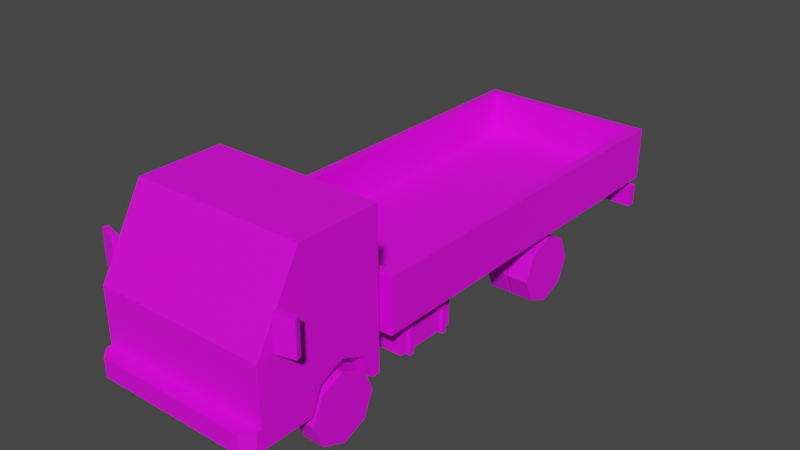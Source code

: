# Source: Veh_Truck_02_Flat_Blue.blend  (saved by Blender 2.90.8; exported with 4.5.12 LTS)
import bpy
from mathutils import Matrix  # noqa: F401  (used for matrix-valued properties, if any)

bpy.ops.wm.read_factory_settings(use_empty=True)
scene = bpy.context.scene
scene.name = 'Scene'

# ---- collections
col_collection = bpy.data.collections.new('Collection'); scene.collection.children.link(col_collection)

# ---- images (referenced by path relative to the original .blend; pixels are not part of the script)
import os
ASSET_DIR = os.environ.get("B2B_ASSET_DIR", "")  # directory of the original .blend (textures are referenced by path, not embedded)
HERE = os.path.dirname(os.path.abspath(__file__))  # packed textures are extracted next to this script under _unpacked/

def load_image(name, relpath, width, height, colorspace="sRGB"):
    """Load a texture the original file referenced (path relative to the .blend, or extracted next to this script)."""
    p = next((c for c in (os.path.join(HERE, relpath), os.path.join(ASSET_DIR, relpath)) if relpath and os.path.exists(c)), "")
    if p:
        img = bpy.data.images.load(p, check_existing=True)
        img.name = name
    else:  # same state as the original file: an image datablock whose file is absent (Cycles renders it pink)
        img = bpy.data.images.new(name, width, height)
        img.source = "FILE"
        img.filepath = "//" + (relpath or name)
    img.colorspace_settings.name = colorspace
    return img
img_city_vehicles_pallete_png_035 = load_image('city_vehicles_pallete.png.035', 'city_vehicles_pallete.png', 1024, 1024, 'sRGB')

# ---- materials (node trees are filled in below, after node groups)
mat_material_037 = bpy.data.materials.new('Material.037')
mat_material_037.use_transparent_shadow = False

# ---- material node trees
mat_material_037.use_nodes = True; mat_material_037.node_tree.nodes.clear()
_N = mat_material_037.node_tree.nodes; _L = mat_material_037.node_tree.links
n0 = _N.new('ShaderNodeBsdfPrincipled'); n0.name = 'Principled BSDF'; n0.location = (10, 300)
n0.distribution = 'GGX'
n0.subsurface_method = 'BURLEY'
n0.inputs[3].default_value = 1.45
n0.inputs[27].default_value = (0.0, 0.0, 0.0, 1.0)
n0.inputs[28].default_value = 1.0
n1 = _N.new('ShaderNodeOutputMaterial'); n1.name = 'Material Output'; n1.location = (300, 300)
n2 = _N.new('ShaderNodeTexImage'); n2.name = 'Image Texture'; n2.location = (-336, 55)
n2.image = img_city_vehicles_pallete_png_035
n2.interpolation = 'Closest'
_L.new(n0.outputs[0], n1.inputs[0])
_L.new(n2.outputs[0], n0.inputs[0])
n1.is_active_output = True

# ---- world
world_world = bpy.data.worlds.new('World'); scene.world = world_world
world_world.use_nodes = True; world_world.node_tree.nodes.clear()
_N = world_world.node_tree.nodes; _L = world_world.node_tree.links
n0 = _N.new('ShaderNodeOutputWorld'); n0.name = 'World Output'; n0.location = (300, 300)
n1 = _N.new('ShaderNodeBackground'); n1.name = 'Background'; n1.location = (10, 300)
n1.inputs[0].default_value = (0.05088, 0.05088, 0.05088, 1.0)
_L.new(n1.outputs[0], n0.inputs[0])
n0.is_active_output = True
world_world.color = (0.05088, 0.05088, 0.05088)
world_world.use_sun_shadow = False
world_world.sun_shadow_jitter_overblur = 0.0

# ---- meshes
me_plane_191 = bpy.data.meshes.new('Plane.191')
me_plane_191.from_pydata([(0.3498, -1.31, 0.414), (0.3498, -1.162, 0.4752), (0.3498, -1.015, 0.414), (0.4701, -1.656, 0.7475), (0.5151, -1.679, 0.265), (0.5151, -0.9081, 1.173), (0.5151, -0.9081, 0.265), (0.4701, -1.431, 1.135), (0.5151, -1.162, 0.4752), (0.5151, -1.015, 0.414), (0.5151, -1.31, 0.414), (0.3498, -1.162, 0.2565), (0.3498, -0.959, 0.265), (0.5151, -0.959, 0.265), (0.3498, -1.366, 0.265), (0.5151, -1.366, 0.265), (0.5151, -1.679, 0.5414), (0.5151, -1.679, 0.4209), (0.325, -1.679, 0.5414), (0.2522, -1.679, 0.4209), (0.243, -1.679, 0.4911), (0.2045, -1.679, 0.4235), (0.5151, -1.679, 0.3785), (0.4564, -1.768, 0.3785), (0.5151, -1.71, 0.3785), (0.5151, -1.71, 0.265), (0.4564, -1.768, 0.265), (0.4816, -1.679, 0.5414), (0.4816, -1.679, 0.4209), (0.5151, -1.408, 1.173), (0.5151, -1.679, 0.7086), (0.5151, -1.556, 0.8276), (0.5151, -1.383, 1.135), (0.5151, -1.013, 1.135), (0.5151, -1.013, 0.7874), (0.5151, -1.258, 0.7874), (0.5151, -1.401, 0.6441), (0.5151, -1.556, 0.6441), (0.07956, -1.768, 0.3675), (0.07956, -1.768, 0.2807), (-0.3498, -1.31, 0.414), (-0.3498, -1.162, 0.4752), (-0.3498, -1.015, 0.414), (-0.4701, -1.656, 0.7475), (-0.5151, -1.679, 0.265), (-0.5151, -0.9081, 1.173), (-0.5151, -0.9081, 0.265), (-0.4701, -1.431, 1.135), (0.0, -1.679, 0.7086), (0.0, -1.679, 0.265), (0.0, -0.9081, 1.173), (0.0, -0.9081, 0.265), (0.0, -1.408, 1.173), (-0.5151, -1.162, 0.4752), (-0.5151, -1.015, 0.414), (-0.5151, -1.31, 0.414), (-0.3498, -1.162, 0.2565), (-0.3498, -0.959, 0.265), (-0.5151, -0.959, 0.265), (-0.3498, -1.366, 0.265), (-0.5151, -1.366, 0.265), (-0.5151, -1.679, 0.5414), (-0.5151, -1.679, 0.4209), (-0.325, -1.679, 0.5414), (-0.2522, -1.679, 0.4209), (0.0, -1.679, 0.4911), (0.0, -1.679, 0.4235), (-0.243, -1.679, 0.4911), (-0.2045, -1.679, 0.4235), (0.0, -1.679, 0.3785), (-0.5151, -1.679, 0.3785), (0.0, -1.768, 0.3785), (0.0, -1.768, 0.265), (-0.4564, -1.768, 0.3785), (-0.5151, -1.71, 0.3785), (-0.5151, -1.71, 0.265), (-0.4564, -1.768, 0.265), (-0.4816, -1.679, 0.5414), (-0.4816, -1.679, 0.4209), (-0.5151, -1.408, 1.173), (-0.5151, -1.679, 0.7086), (0.0, -1.431, 1.135), (0.0, -1.656, 0.7475), (-0.5151, -1.556, 0.8276), (-0.5151, -1.383, 1.135), (-0.5151, -1.013, 1.135), (-0.5151, -1.013, 0.7874), (-0.5151, -1.258, 0.7874), (-0.5151, -1.401, 0.6441), (-0.5151, -1.556, 0.6441), (0.0, -1.768, 0.3675), (0.0, -1.768, 0.2807), (-0.07956, -1.768, 0.3675), (-0.07956, -1.768, 0.2807), (0.5294, -1.592, 0.7266), (0.5294, -1.592, 0.9287), (0.5205, -1.561, 0.7266), (0.5205, -1.561, 0.9287), (0.6361, -1.563, 0.7266), (0.6361, -1.563, 0.9287), (0.6272, -1.531, 0.7266), (0.6272, -1.531, 0.9287), (-0.5294, -1.592, 0.7266), (-0.5294, -1.592, 0.9287), (-0.5205, -1.561, 0.7266), (-0.5205, -1.561, 0.9287), (-0.6361, -1.563, 0.7266), (-0.6361, -1.563, 0.9287), (-0.6272, -1.531, 0.7266), (-0.6272, -1.531, 0.9287), (-0.163, -0.03107, 0.2935), (-0.163, -0.03107, 0.3791), (-0.163, 0.03107, 0.2935), (-0.163, 0.03107, 0.3791), (0.163, -0.03107, 0.2935), (0.163, -0.03107, 0.3791), (0.163, 0.03107, 0.2935), (0.163, 0.03107, 0.3791), (0.1561, -0.9242, 0.2769), (0.1561, -0.9242, 0.3919), (0.1561, 1.465, 0.2769), (0.1561, 1.465, 0.3919), (0.224, -0.9242, 0.2769), (0.224, -0.9242, 0.3919), (0.224, 1.465, 0.2769), (0.224, 1.465, 0.3919), (-0.163, -0.1295, 0.2935), (-0.163, -0.1295, 0.3791), (-0.163, -0.06734, 0.2935), (-0.163, -0.06734, 0.3791), (0.163, -0.1295, 0.2935), (0.163, -0.1295, 0.3791), (0.163, -0.06734, 0.2935), (0.163, -0.06734, 0.3791), (-0.163, -0.5512, 0.2935), (-0.163, -0.5512, 0.3791), (-0.163, -0.4891, 0.2935), (-0.163, -0.4891, 0.3791), (0.163, -0.5512, 0.2935), (0.163, -0.5512, 0.3791), (0.163, -0.4891, 0.2935), (0.163, -0.4891, 0.3791), (-0.163, -0.6496, 0.2935), (-0.163, -0.6496, 0.3791), (-0.163, -0.5875, 0.2935), (-0.163, -0.5875, 0.3791), (0.163, -0.6496, 0.2935), (0.163, -0.6496, 0.3791), (0.163, -0.5875, 0.2935), (0.163, -0.5875, 0.3791), (-0.163, 1.111, 0.2935), (-0.163, 1.111, 0.3791), (-0.163, 1.173, 0.2935), (-0.163, 1.173, 0.3791), (0.163, 1.111, 0.2935), (0.163, 1.111, 0.3791), (0.163, 1.173, 0.2935), (0.163, 1.173, 0.3791), (-0.163, 1.012, 0.2935), (-0.163, 1.012, 0.3791), (-0.163, 1.075, 0.2935), (-0.163, 1.075, 0.3791), (0.163, 1.012, 0.2935), (0.163, 1.012, 0.3791), (0.163, 1.075, 0.2935), (0.163, 1.075, 0.3791), (-0.1561, -0.9242, 0.2769), (-0.1561, -0.9242, 0.3919), (-0.1561, 1.465, 0.2769), (-0.1561, 1.465, 0.3919), (-0.224, -0.9242, 0.2769), (-0.224, -0.9242, 0.3919), (-0.224, 1.465, 0.2769), (-0.224, 1.465, 0.3919), (-0.5352, 1.447, 0.2719), (-0.5352, 1.447, 0.4007), (-0.5352, 1.496, 0.2719), (-0.5352, 1.496, 0.4007), (0.5352, 1.447, 0.2719), (0.5352, 1.447, 0.4007), (0.5352, 1.496, 0.2719), (0.5352, 1.496, 0.4007), (0.356, 1.496, 0.2719), (-0.356, 1.496, 0.2719), (-0.356, 1.496, 0.4007), (0.356, 1.496, 0.4007), (0.5009, 1.496, 0.2719), (0.5009, 1.496, 0.4007), (-0.5005, 1.496, 0.2719), (-0.5005, 1.496, 0.4007), (0.0, 1.496, 0.2719), (0.0, 1.496, 0.4007), (0.0, 1.496, 0.3803), (0.0, 1.496, 0.2963), (0.07463, 1.496, 0.3803), (0.07463, 1.496, 0.2963), (-0.07277, 1.496, 0.2963), (-0.07277, 1.496, 0.3803), (0.2523, 0.5835, 0.2338), (0.2523, 0.5835, 0.1691), (0.2523, 0.5188, 0.2338), (0.2523, 0.5188, 0.1691), (0.08237, 0.5835, 0.2338), (0.08237, 0.5835, 0.1691), (0.08237, 0.5188, 0.2338), (0.08237, 0.5188, 0.1691), (0.08237, 0.4951, 0.1453), (0.08237, 0.4951, 0.2575), (0.08237, 0.6073, 0.2575), (0.08237, 0.6073, 0.1453), (-0.06448, 0.4951, 0.1453), (-0.06448, 0.4951, 0.2575), (-0.06448, 0.6073, 0.2575), (-0.06448, 0.6073, 0.1453), (-0.06448, 0.5187, 0.169), (-0.06448, 0.5187, 0.2339), (-0.06448, 0.5836, 0.2339), (-0.06448, 0.5836, 0.169), (-0.2508, 0.5187, 0.169), (-0.2508, 0.5187, 0.2339), (-0.2508, 0.5836, 0.2339), (-0.2508, 0.5836, 0.169), (0.1652, 0.5096, 0.1446), (0.1652, 0.4708, 0.2818), (0.1652, 0.5928, 0.1446), (0.1652, 0.6315, 0.2818), (0.2141, 0.5096, 0.1446), (0.2141, 0.4708, 0.2818), (0.2141, 0.5928, 0.1446), (0.2141, 0.6315, 0.2818), (-0.1652, 0.5096, 0.1446), (-0.1652, 0.4708, 0.2818), (-0.1652, 0.5928, 0.1446), (-0.1652, 0.6315, 0.2818), (-0.2141, 0.5096, 0.1446), (-0.2141, 0.4708, 0.2818), (-0.2141, 0.5928, 0.1446), (-0.2141, 0.6315, 0.2818), (0.2392, -0.6769, 0.2151), (0.2392, -0.6769, 0.4131), (0.2392, -0.2877, 0.2151), (0.2392, -0.2877, 0.4131), (0.4572, -0.6769, 0.2151), (0.4572, -0.6769, 0.4131), (0.4572, -0.2877, 0.2151), (0.4572, -0.2877, 0.4131), (0.2218, -0.6262, 0.1993), (0.2218, -0.6262, 0.4289), (0.2218, -0.6012, 0.1993), (0.2218, -0.6012, 0.4289), (0.4747, -0.6262, 0.1993), (0.4747, -0.6262, 0.4289), (0.4747, -0.6012, 0.1993), (0.4747, -0.6012, 0.4289), (0.2218, -0.3612, 0.1993), (0.2218, -0.3612, 0.4289), (0.2218, -0.3362, 0.1993), (0.2218, -0.3362, 0.4289), (0.4747, -0.3612, 0.1993), (0.4747, -0.3612, 0.4289), (0.4747, -0.3362, 0.1993), (0.4747, -0.3362, 0.4289), (-0.2392, -0.6769, 0.2151), (-0.2392, -0.6769, 0.4131), (-0.2392, -0.2877, 0.2151), (-0.2392, -0.2877, 0.4131), (-0.4572, -0.6769, 0.2151), (-0.4572, -0.6769, 0.4131), (-0.4572, -0.2877, 0.2151), (-0.4572, -0.2877, 0.4131), (-0.2218, -0.6262, 0.1993), (-0.2218, -0.6262, 0.4289), (-0.2218, -0.6012, 0.1993), (-0.2218, -0.6012, 0.4289), (-0.4747, -0.6262, 0.1993), (-0.4747, -0.6262, 0.4289), (-0.4747, -0.6012, 0.1993), (-0.4747, -0.6012, 0.4289), (-0.2218, -0.3612, 0.1993), (-0.2218, -0.3612, 0.4289), (-0.2218, -0.3362, 0.1993), (-0.2218, -0.3362, 0.4289), (-0.4747, -0.3612, 0.1993), (-0.4747, -0.3612, 0.4289), (-0.4747, -0.3362, 0.1993), (-0.4747, -0.3362, 0.4289), (-0.1729, 0.1084, 0.3844), (-0.1729, 0.1084, 0.4583), (-0.1729, 0.1356, 0.3844), (-0.1729, 0.1356, 0.4583), (-0.2073, 0.1084, 0.3844), (-0.2073, 0.1084, 0.4583), (-0.2073, 0.1356, 0.3844), (-0.2073, 0.1356, 0.4583), (-0.1729, -0.6707, 0.3844), (-0.1729, -0.6707, 0.4583), (-0.1729, -0.6434, 0.3844), (-0.1729, -0.6434, 0.4583), (-0.2073, -0.6707, 0.3844), (-0.2073, -0.6707, 0.4583), (-0.2073, -0.6434, 0.3844), (-0.2073, -0.6434, 0.4583), (-0.1729, -0.2843, 0.3844), (-0.1729, -0.2843, 0.4583), (-0.1729, -0.2571, 0.3844), (-0.1729, -0.2571, 0.4583), (-0.2073, -0.2843, 0.3844), (-0.2073, -0.2843, 0.4583), (-0.2073, -0.2571, 0.3844), (-0.2073, -0.2571, 0.4583), (-0.1729, 0.5361, 0.3844), (-0.1729, 0.5361, 0.4583), (-0.1729, 0.5633, 0.3844), (-0.1729, 0.5633, 0.4583), (-0.2073, 0.5361, 0.3844), (-0.2073, 0.5361, 0.4583), (-0.2073, 0.5633, 0.3844), (-0.2073, 0.5633, 0.4583), (-0.1729, 0.9781, 0.3844), (-0.1729, 0.9781, 0.4583), (-0.1729, 1.005, 0.3844), (-0.1729, 1.005, 0.4583), (-0.2073, 0.9781, 0.3844), (-0.2073, 0.9781, 0.4583), (-0.2073, 1.005, 0.3844), (-0.2073, 1.005, 0.4583), (0.1729, 0.1084, 0.3844), (0.1729, 0.1084, 0.4583), (0.1729, 0.1356, 0.3844), (0.1729, 0.1356, 0.4583), (0.2073, 0.1084, 0.3844), (0.2073, 0.1084, 0.4583), (0.2073, 0.1356, 0.3844), (0.2073, 0.1356, 0.4583), (0.1729, -0.6707, 0.3844), (0.1729, -0.6707, 0.4583), (0.1729, -0.6434, 0.3844), (0.1729, -0.6434, 0.4583), (0.2073, -0.6707, 0.3844), (0.2073, -0.6707, 0.4583), (0.2073, -0.6434, 0.3844), (0.2073, -0.6434, 0.4583), (0.1729, -0.2843, 0.3844), (0.1729, -0.2843, 0.4583), (0.1729, -0.2571, 0.3844), (0.1729, -0.2571, 0.4583), (0.2073, -0.2843, 0.3844), (0.2073, -0.2843, 0.4583), (0.2073, -0.2571, 0.3844), (0.2073, -0.2571, 0.4583), (0.1729, 0.5361, 0.3844), (0.1729, 0.5361, 0.4583), (0.1729, 0.5633, 0.3844), (0.1729, 0.5633, 0.4583), (0.2073, 0.5361, 0.3844), (0.2073, 0.5361, 0.4583), (0.2073, 0.5633, 0.3844), (0.2073, 0.5633, 0.4583), (0.1729, 0.9781, 0.3844), (0.1729, 0.9781, 0.4583), (0.1729, 1.005, 0.3844), (0.1729, 1.005, 0.4583), (0.2073, 0.9781, 0.3844), (0.2073, 0.9781, 0.4583), (0.2073, 1.005, 0.3844), (0.2073, 1.005, 0.4583), (-0.5437, -0.8505, 0.4547), (-0.4851, -0.792, 0.7735), (-0.5437, 1.496, 0.4547), (-0.4851, 1.437, 0.7735), (0.5437, -0.8505, 0.4547), (0.4851, -0.792, 0.7735), (0.5437, 1.496, 0.4547), (0.4851, 1.437, 0.7735), (-0.5437, -0.8505, 0.7735), (-0.5437, 1.496, 0.7735), (0.5437, 1.496, 0.7735), (0.5437, -0.8505, 0.7735), (-0.4851, -0.792, 0.5099), (-0.4851, 1.437, 0.5099), (0.4851, 1.437, 0.5099), (0.4851, -0.792, 0.5099), (0.0816, 1.496, 0.6838), (-0.08623, 1.496, 0.6838), (-0.08623, 1.496, 0.6469), (0.0816, 1.496, 0.6469)], [], [(0, 1, 8, 10), (1, 2, 9, 8), (2, 12, 13, 9), (29, 5, 50, 52), (3, 7, 81, 82), (5, 6, 51, 50), (49, 4, 25, 26, 72), (30, 16, 17, 22, 4, 15, 10, 8, 9, 13, 6, 5, 33, 34, 35, 36, 37, 31), (11, 0, 14), (11, 1, 0), (11, 2, 1), (14, 0, 10, 15), (12, 2, 11), (6, 13, 12, 11, 14, 15, 4, 49, 51), (16, 27, 28, 17), (66, 21, 20, 65), (22, 69, 71, 23, 24), (69, 22, 17, 28, 19, 18, 27, 16, 30, 48, 65, 20, 21, 66), (26, 23, 71, 90, 38, 39, 91, 72), (23, 26, 25, 24), (4, 22, 24, 25), (28, 27, 18, 19), (7, 3, 30, 29), (81, 7, 29, 52), (3, 82, 48, 30), (31, 37, 36, 35, 34, 33, 32), (32, 33, 5, 29, 30, 31), (91, 39, 38, 90), (40, 55, 53, 41), (41, 53, 54, 42), (42, 54, 58, 57), (79, 52, 50, 45), (43, 82, 81, 47), (45, 50, 51, 46), (49, 72, 76, 75, 44), (80, 83, 89, 88, 87, 86, 85, 45, 46, 58, 54, 53, 55, 60, 44, 70, 62, 61), (56, 59, 40), (56, 40, 41), (56, 41, 42), (59, 60, 55, 40), (57, 56, 42), (46, 51, 49, 44, 60, 59, 56, 57, 58), (61, 62, 78, 77), (66, 65, 67, 68), (70, 74, 73, 71, 69), (69, 66, 68, 67, 65, 48, 80, 61, 77, 63, 64, 78, 62, 70), (76, 72, 91, 93, 92, 90, 71, 73), (73, 74, 75, 76), (44, 75, 74, 70), (78, 64, 63, 77), (47, 79, 80, 43), (81, 52, 79, 47), (43, 80, 48, 82), (83, 84, 85, 86, 87, 88, 89), (84, 83, 80, 79, 45, 85), (91, 90, 92, 93), (94, 95, 97, 96), (96, 97, 101, 100), (100, 101, 99, 98), (98, 99, 95, 94), (96, 100, 98, 94), (101, 97, 95, 99), (102, 104, 105, 103), (104, 108, 109, 105), (108, 106, 107, 109), (106, 102, 103, 107), (104, 102, 106, 108), (109, 107, 103, 105), (112, 113, 117, 116), (114, 115, 111, 110), (112, 116, 114, 110), (117, 113, 111, 115), (118, 119, 121, 120), (120, 121, 125, 124), (124, 125, 123, 122), (122, 123, 119, 118), (120, 124, 122, 118), (125, 121, 119, 123), (128, 129, 133, 132), (130, 131, 127, 126), (128, 132, 130, 126), (133, 129, 127, 131), (136, 137, 141, 140), (138, 139, 135, 134), (136, 140, 138, 134), (141, 137, 135, 139), (144, 145, 149, 148), (146, 147, 143, 142), (144, 148, 146, 142), (149, 145, 143, 147), (152, 153, 157, 156), (154, 155, 151, 150), (152, 156, 154, 150), (157, 153, 151, 155), (160, 161, 165, 164), (162, 163, 159, 158), (160, 164, 162, 158), (165, 161, 159, 163), (166, 168, 169, 167), (168, 172, 173, 169), (172, 170, 171, 173), (170, 166, 167, 171), (168, 166, 170, 172), (173, 171, 167, 169), (182, 185, 187, 186), (175, 174, 178, 179), (190, 182, 186, 180, 178, 174, 176, 188, 183), (191, 184, 189, 177, 175, 179, 181, 187, 185), (180, 181, 179, 178), (176, 174, 175, 177), (176, 177, 189, 188), (190, 193, 195, 194, 192, 191, 185, 182), (183, 184, 191, 192, 197, 196, 193, 190), (186, 187, 181, 180), (188, 189, 184, 183), (192, 194, 195, 193), (193, 196, 197, 192), (198, 200, 201, 199), (200, 204, 205, 201), (205, 206, 209, 203), (202, 198, 199, 203), (200, 198, 202, 204), (205, 203, 199, 201), (209, 213, 212, 208), (204, 207, 206, 205), (203, 209, 208, 202), (202, 208, 207, 204), (212, 216, 215, 211), (208, 212, 211, 207), (206, 210, 213, 209), (207, 211, 210, 206), (214, 218, 221, 217), (210, 214, 217, 213), (211, 215, 214, 210), (213, 217, 216, 212), (219, 220, 221, 218), (215, 219, 218, 214), (217, 221, 220, 216), (216, 220, 219, 215), (222, 223, 225, 224), (224, 225, 229, 228), (228, 229, 227, 226), (226, 227, 223, 222), (224, 228, 226, 222), (230, 232, 233, 231), (232, 236, 237, 233), (236, 234, 235, 237), (234, 230, 231, 235), (232, 230, 234, 236), (238, 239, 241, 240), (240, 241, 245, 244), (244, 245, 243, 242), (242, 243, 239, 238), (240, 244, 242, 238), (245, 241, 239, 243), (246, 247, 249, 248), (248, 249, 253, 252), (252, 253, 251, 250), (250, 251, 247, 246), (248, 252, 250, 246), (253, 249, 247, 251), (254, 255, 257, 256), (256, 257, 261, 260), (260, 261, 259, 258), (258, 259, 255, 254), (256, 260, 258, 254), (261, 257, 255, 259), (262, 264, 265, 263), (264, 268, 269, 265), (268, 266, 267, 269), (266, 262, 263, 267), (264, 262, 266, 268), (269, 267, 263, 265), (270, 272, 273, 271), (272, 276, 277, 273), (276, 274, 275, 277), (274, 270, 271, 275), (272, 270, 274, 276), (277, 275, 271, 273), (278, 280, 281, 279), (280, 284, 285, 281), (284, 282, 283, 285), (282, 278, 279, 283), (280, 278, 282, 284), (285, 283, 279, 281), (286, 288, 289, 287), (288, 292, 293, 289), (292, 290, 291, 293), (290, 286, 287, 291), (294, 296, 297, 295), (296, 300, 301, 297), (300, 298, 299, 301), (298, 294, 295, 299), (302, 304, 305, 303), (304, 308, 309, 305), (308, 306, 307, 309), (306, 302, 303, 307), (310, 312, 313, 311), (312, 316, 317, 313), (316, 314, 315, 317), (314, 310, 311, 315), (318, 320, 321, 319), (320, 324, 325, 321), (324, 322, 323, 325), (322, 318, 319, 323), (326, 327, 329, 328), (328, 329, 333, 332), (332, 333, 331, 330), (330, 331, 327, 326), (334, 335, 337, 336), (336, 337, 341, 340), (340, 341, 339, 338), (338, 339, 335, 334), (342, 343, 345, 344), (344, 345, 349, 348), (348, 349, 347, 346), (346, 347, 343, 342), (350, 351, 353, 352), (352, 353, 357, 356), (356, 357, 355, 354), (354, 355, 351, 350), (358, 359, 361, 360), (360, 361, 365, 364), (364, 365, 363, 362), (362, 363, 359, 358), (366, 374, 375, 368), (368, 375, 383, 384, 385, 382, 376, 372), (372, 376, 377, 370), (370, 377, 374, 366), (368, 372, 370, 366), (371, 373, 380, 381), (367, 369, 375, 374), (369, 373, 376, 375), (373, 371, 377, 376), (371, 367, 374, 377), (380, 379, 378, 381), (369, 367, 378, 379), (367, 371, 381, 378), (373, 369, 379, 380), (376, 382, 383, 375), (382, 385, 384, 383)])
_uv = me_plane_191.uv_layers.new(name='UVMap')
_uv.uv.foreach_set('vector', [0.2221, 0.05746, 0.2221, 0.05671, 0.223, 0.05671, 0.223, 0.05746, 0.2221, 0.05671, 0.2221, 0.05597, 0.223, 0.05597, 0.223, 0.05671, 0.2091, 0.05681, 0.2099, 0.05681, 0.2099, 0.05765, 0.2091, 0.05765, 0.7948, 0.4823, 0.7917, 0.4823, 0.7917, 0.4791, 0.7948, 0.4791, 0.1174, 0.05859, 0.1144, 0.05859, 0.1144, 0.05501, 0.1174, 0.05501, 0.7814, 0.4695, 0.787, 0.4695, 0.787, 0.4727, 0.7814, 0.4727, 0.2231, 0.04687, 0.2231, 0.04426, 0.2232, 0.04426, 0.2235, 0.04456, 0.2235, 0.04687, 0.7753, 0.4796, 0.7753, 0.4785, 0.7753, 0.4778, 0.7753, 0.4775, 0.7753, 0.4768, 0.7772, 0.4768, 0.7775, 0.4777, 0.7785, 0.4781, 0.7794, 0.4777, 0.7797, 0.4768, 0.78, 0.4768, 0.78, 0.4825, 0.7794, 0.4822, 0.7794, 0.4801, 0.7779, 0.4801, 0.777, 0.4792, 0.776, 0.4792, 0.776, 0.4803, 0.2252, 0.05573, 0.2245, 0.05495, 0.2252, 0.0547, 0.2252, 0.05573, 0.2241, 0.05568, 0.2245, 0.05495, 0.2252, 0.05573, 0.2244, 0.05644, 0.2241, 0.05568, 0.2237, 0.05676, 0.2244, 0.05676, 0.2244, 0.05759, 0.2237, 0.05759, 0.2251, 0.05676, 0.2244, 0.05644, 0.2252, 0.05573, 0.2192, 0.04426, 0.2194, 0.04426, 0.2194, 0.0451, 0.2205, 0.0451, 0.2215, 0.0451, 0.2215, 0.04426, 0.2231, 0.04426, 0.2231, 0.04687, 0.2192, 0.04687, 0.8815, 0.5874, 0.8815, 0.5864, 0.8851, 0.5864, 0.8851, 0.5874, 0.1199, 0.05501, 0.1199, 0.05657, 0.1194, 0.05686, 0.1194, 0.05501, 0.7783, 0.4737, 0.7783, 0.4775, 0.7776, 0.4775, 0.7776, 0.4742, 0.778, 0.4737, 0.7864, 0.4791, 0.7864, 0.4823, 0.7861, 0.4823, 0.7861, 0.4821, 0.7861, 0.4807, 0.7854, 0.4811, 0.7854, 0.4821, 0.7854, 0.4823, 0.7843, 0.4823, 0.7843, 0.4791, 0.7857, 0.4791, 0.7857, 0.4806, 0.7861, 0.4804, 0.7861, 0.4791, 0.7776, 0.4803, 0.7768, 0.4803, 0.7768, 0.477, 0.7769, 0.477, 0.7769, 0.4776, 0.7775, 0.4776, 0.7775, 0.477, 0.7776, 0.477, 0.779, 0.4745, 0.779, 0.4737, 0.7795, 0.4737, 0.7795, 0.4745, 0.7797, 0.4737, 0.7797, 0.4745, 0.7795, 0.4745, 0.7795, 0.4737, 0.9875, 0.5264, 0.9806, 0.5264, 0.9806, 0.5175, 0.9875, 0.5133, 0.7816, 0.482, 0.7841, 0.482, 0.7843, 0.4823, 0.7814, 0.4823, 0.7816, 0.4791, 0.7816, 0.482, 0.7814, 0.4823, 0.7814, 0.4791, 0.7841, 0.482, 0.7841, 0.4791, 0.7843, 0.4791, 0.7843, 0.4823, 0.1076, 0.05652, 0.1076, 0.05512, 0.1088, 0.05512, 0.1098, 0.05621, 0.1117, 0.05621, 0.1117, 0.05885, 0.1089, 0.05885, 0.7771, 0.4822, 0.7794, 0.4822, 0.78, 0.4825, 0.7769, 0.4825, 0.7753, 0.4796, 0.776, 0.4803, 0.5238, 0.04115, 0.5238, 0.05666, 0.5069, 0.05666, 0.5069, 0.04115, 0.2075, 0.0574, 0.2066, 0.0574, 0.2066, 0.05665, 0.2075, 0.05665, 0.2075, 0.05665, 0.2066, 0.05665, 0.2066, 0.0559, 0.2075, 0.0559, 0.2282, 0.05535, 0.2282, 0.05619, 0.2275, 0.05619, 0.2275, 0.05535, 0.7948, 0.4759, 0.7948, 0.4791, 0.7917, 0.4791, 0.7917, 0.4759, 0.1174, 0.05144, 0.1174, 0.05501, 0.1144, 0.05501, 0.1144, 0.05144, 0.7814, 0.4759, 0.7814, 0.4727, 0.787, 0.4727, 0.787, 0.4759, 0.2231, 0.04687, 0.2235, 0.04687, 0.2235, 0.04918, 0.2232, 0.04948, 0.2231, 0.04948, 0.7869, 0.4788, 0.7877, 0.478, 0.7877, 0.4792, 0.7886, 0.4792, 0.7895, 0.4783, 0.791, 0.4783, 0.791, 0.4761, 0.7917, 0.4759, 0.7917, 0.4815, 0.7914, 0.4815, 0.791, 0.4806, 0.7901, 0.4802, 0.7892, 0.4806, 0.7889, 0.4815, 0.7869, 0.4815, 0.7869, 0.4808, 0.7869, 0.4806, 0.7869, 0.4798, 0.2241, 0.05572, 0.2241, 0.05676, 0.2233, 0.05651, 0.2241, 0.05572, 0.2233, 0.05651, 0.223, 0.05577, 0.2241, 0.05572, 0.223, 0.05577, 0.2233, 0.05501, 0.2244, 0.05759, 0.2244, 0.05676, 0.2252, 0.05676, 0.2252, 0.05759, 0.224, 0.0547, 0.2241, 0.05572, 0.2233, 0.05501, 0.2192, 0.04948, 0.2192, 0.04687, 0.2231, 0.04687, 0.2231, 0.04948, 0.2215, 0.04948, 0.2215, 0.04864, 0.2205, 0.04864, 0.2194, 0.04864, 0.2194, 0.04948, 0.8815, 0.5563, 0.8851, 0.5563, 0.8851, 0.5573, 0.8815, 0.5573, 0.1199, 0.05501, 0.1194, 0.05501, 0.1194, 0.05316, 0.1199, 0.05346, 0.7783, 0.4812, 0.778, 0.4812, 0.7776, 0.4808, 0.7776, 0.4775, 0.7783, 0.4775, 0.7864, 0.4791, 0.7861, 0.4791, 0.7861, 0.4778, 0.7857, 0.4776, 0.7857, 0.4791, 0.7843, 0.4791, 0.7843, 0.4759, 0.7854, 0.4759, 0.7854, 0.4761, 0.7854, 0.4771, 0.7861, 0.4775, 0.7861, 0.4761, 0.7861, 0.4759, 0.7864, 0.4759, 0.7776, 0.4737, 0.7776, 0.477, 0.7775, 0.477, 0.7775, 0.4765, 0.7769, 0.4765, 0.7769, 0.477, 0.7768, 0.477, 0.7768, 0.4737, 0.7926, 0.4784, 0.7931, 0.4784, 0.7931, 0.4792, 0.7926, 0.4792, 0.7933, 0.4792, 0.7931, 0.4792, 0.7931, 0.4784, 0.7933, 0.4784, 0.9875, 0.4715, 0.9875, 0.4846, 0.9806, 0.4804, 0.9806, 0.4715, 0.7816, 0.4762, 0.7814, 0.4759, 0.7843, 0.4759, 0.7841, 0.4762, 0.7816, 0.4791, 0.7814, 0.4791, 0.7814, 0.4759, 0.7816, 0.4762, 0.7841, 0.4762, 0.7843, 0.4759, 0.7843, 0.4791, 0.7841, 0.4791, 0.1219, 0.05372, 0.1232, 0.05139, 0.126, 0.05139, 0.126, 0.05403, 0.1241, 0.05403, 0.123, 0.05512, 0.1219, 0.05512, 0.7888, 0.4761, 0.7877, 0.478, 0.7869, 0.4788, 0.7886, 0.4759, 0.7917, 0.4759, 0.791, 0.4761, 0.5238, 0.04115, 0.5069, 0.04115, 0.5069, 0.02565, 0.5238, 0.02565, 0.1442, 0.03235, 0.1442, 0.032, 0.1442, 0.032, 0.1442, 0.03235, 0.9476, 0.4895, 0.9476, 0.4898, 0.9475, 0.4898, 0.9475, 0.4895, 0.1442, 0.03338, 0.1442, 0.03303, 0.1442, 0.03303, 0.1442, 0.03338, 0.1506, 0.03183, 0.1506, 0.03148, 0.1508, 0.03148, 0.1508, 0.03183, 0.1438, 0.03662, 0.1438, 0.03643, 0.1439, 0.03643, 0.1439, 0.03662, 0.144, 0.03662, 0.144, 0.03643, 0.1441, 0.03643, 0.1441, 0.03662, 0.1442, 0.03269, 0.1442, 0.03269, 0.1442, 0.03235, 0.1442, 0.03235, 0.9475, 0.4898, 0.9473, 0.4898, 0.9473, 0.4895, 0.9475, 0.4895, 0.1442, 0.03303, 0.1442, 0.03303, 0.1442, 0.03269, 0.1442, 0.03269, 0.1508, 0.03573, 0.151, 0.03573, 0.151, 0.03608, 0.1508, 0.03608, 0.144, 0.03662, 0.144, 0.03662, 0.144, 0.03643, 0.144, 0.03643, 0.1439, 0.03643, 0.144, 0.03643, 0.144, 0.03662, 0.1439, 0.03662, 0.2087, 0.05636, 0.2091, 0.05636, 0.2091, 0.05801, 0.2087, 0.05801, 0.2284, 0.04004, 0.2288, 0.04004, 0.2288, 0.04169, 0.2284, 0.04169, 0.2288, 0.05041, 0.2288, 0.04876, 0.2291, 0.04876, 0.2291, 0.05041, 0.2291, 0.04711, 0.2291, 0.04876, 0.2288, 0.04876, 0.2288, 0.04711, 0.2266, 0.04457, 0.226, 0.04457, 0.226, 0.03248, 0.2266, 0.03248, 0.2141, 0.05789, 0.2141, 0.05731, 0.2145, 0.05731, 0.2145, 0.05789, 0.226, 0.04457, 0.2266, 0.04457, 0.2266, 0.05667, 0.226, 0.05667, 0.2066, 0.05798, 0.2066, 0.0574, 0.207, 0.0574, 0.207, 0.05798, 0.2272, 0.03248, 0.2275, 0.03248, 0.2275, 0.04457, 0.2272, 0.04457, 0.2257, 0.04426, 0.226, 0.04426, 0.226, 0.05636, 0.2257, 0.05636, 0.2141, 0.05566, 0.2146, 0.05566, 0.2146, 0.05731, 0.2141, 0.05731, 0.2284, 0.03839, 0.2288, 0.03839, 0.2288, 0.04004, 0.2284, 0.04004, 0.2288, 0.04546, 0.2288, 0.04381, 0.2291, 0.04381, 0.2291, 0.04546, 0.2291, 0.04546, 0.2291, 0.04711, 0.2288, 0.04711, 0.2288, 0.04546, 0.2229, 0.05573, 0.2224, 0.05573, 0.2224, 0.05408, 0.2229, 0.05408, 0.2285, 0.03248, 0.2289, 0.03248, 0.2289, 0.03413, 0.2285, 0.03413, 0.2291, 0.05412, 0.2291, 0.05577, 0.2288, 0.05577, 0.2288, 0.05412, 0.2291, 0.03839, 0.2291, 0.04004, 0.2288, 0.04004, 0.2288, 0.03839, 0.2129, 0.05649, 0.2124, 0.05649, 0.2124, 0.05484, 0.2129, 0.05484, 0.2284, 0.04169, 0.2288, 0.04169, 0.2288, 0.04334, 0.2284, 0.04334, 0.2291, 0.04169, 0.2291, 0.04334, 0.2288, 0.04334, 0.2288, 0.04169, 0.2291, 0.05667, 0.2291, 0.05832, 0.2288, 0.05832, 0.2288, 0.05667, 0.2252, 0.0547, 0.2256, 0.0547, 0.2256, 0.05635, 0.2252, 0.05635, 0.2285, 0.03578, 0.2289, 0.03578, 0.2289, 0.03743, 0.2285, 0.03743, 0.2288, 0.05206, 0.2288, 0.05041, 0.2291, 0.05041, 0.2291, 0.05206, 0.2291, 0.04004, 0.2291, 0.04169, 0.2288, 0.04169, 0.2288, 0.04004, 0.2124, 0.05649, 0.2129, 0.05649, 0.2129, 0.05814, 0.2124, 0.05814, 0.2285, 0.03413, 0.2289, 0.03413, 0.2289, 0.03578, 0.2285, 0.03578, 0.2124, 0.05681, 0.2124, 0.05846, 0.212, 0.05846, 0.212, 0.05681, 0.2291, 0.05247, 0.2291, 0.05412, 0.2288, 0.05412, 0.2288, 0.05247, 0.2272, 0.04457, 0.2272, 0.05667, 0.2266, 0.05667, 0.2266, 0.04457, 0.222, 0.05783, 0.2216, 0.05783, 0.2216, 0.05725, 0.222, 0.05725, 0.2272, 0.03248, 0.2272, 0.04457, 0.2266, 0.04457, 0.2266, 0.03248, 0.2073, 0.05798, 0.207, 0.05798, 0.207, 0.0574, 0.2073, 0.0574, 0.2275, 0.04457, 0.2275, 0.05667, 0.2272, 0.05667, 0.2272, 0.04457, 0.2091, 0.04426, 0.2091, 0.05636, 0.2088, 0.05636, 0.2088, 0.04426, 0.9195, 0.5627, 0.9188, 0.5627, 0.9188, 0.562, 0.9195, 0.562, 0.2076, 0.05567, 0.2069, 0.05567, 0.2069, 0.05025, 0.2076, 0.05025, 0.2144, 0.05295, 0.2144, 0.05475, 0.2144, 0.05549, 0.2144, 0.05566, 0.2141, 0.05566, 0.2141, 0.05024, 0.2144, 0.05024, 0.2144, 0.05042, 0.2144, 0.05115, 0.2278, 0.0411, 0.2278, 0.0429, 0.2278, 0.04364, 0.2278, 0.04381, 0.2275, 0.04381, 0.2275, 0.03839, 0.2278, 0.03839, 0.2278, 0.03856, 0.2278, 0.0393, 0.2183, 0.056, 0.2183, 0.05535, 0.2186, 0.05535, 0.2186, 0.056, 0.2186, 0.05535, 0.2183, 0.05535, 0.2183, 0.0547, 0.2186, 0.0547, 0.8761, 0.5626, 0.8754, 0.5626, 0.8754, 0.5624, 0.8761, 0.5624, 0.2141, 0.05295, 0.214, 0.05295, 0.214, 0.05257, 0.2136, 0.05257, 0.2136, 0.05295, 0.2135, 0.05295, 0.2135, 0.05115, 0.2141, 0.05115, 0.2141, 0.05475, 0.2135, 0.05475, 0.2135, 0.05295, 0.2136, 0.05295, 0.2136, 0.05332, 0.214, 0.05332, 0.214, 0.05295, 0.2141, 0.05295, 0.8761, 0.5573, 0.8754, 0.5573, 0.8754, 0.5572, 0.8761, 0.5572, 0.9195, 0.5671, 0.9188, 0.5671, 0.9188, 0.5663, 0.9195, 0.5663, 0.5206, 0.04065, 0.5206, 0.04027, 0.521, 0.04027, 0.521, 0.04065, 0.521, 0.04065, 0.521, 0.04102, 0.5206, 0.04102, 0.5206, 0.04065, 0.2278, 0.05652, 0.2278, 0.05619, 0.2282, 0.05619, 0.2282, 0.05652, 0.2216, 0.05725, 0.2216, 0.05811, 0.2213, 0.05811, 0.2213, 0.05725, 0.2191, 0.05737, 0.2192, 0.05725, 0.2192, 0.05781, 0.2191, 0.05769, 0.2213, 0.05725, 0.2213, 0.05811, 0.221, 0.05811, 0.221, 0.05725, 0.2205, 0.05725, 0.2209, 0.05725, 0.2209, 0.05811, 0.2205, 0.05811, 0.2205, 0.05811, 0.2202, 0.05811, 0.2202, 0.05725, 0.2205, 0.05725, 0.2055, 0.05792, 0.2055, 0.05718, 0.2061, 0.05718, 0.2061, 0.05792, 0.2188, 0.05737, 0.2187, 0.05725, 0.2192, 0.05725, 0.2191, 0.05737, 0.2191, 0.05769, 0.2192, 0.05781, 0.2187, 0.05781, 0.2188, 0.05769, 0.2188, 0.05769, 0.2187, 0.05781, 0.2187, 0.05725, 0.2188, 0.05737, 0.2076, 0.05487, 0.2077, 0.05499, 0.2077, 0.05532, 0.2076, 0.05544, 0.2134, 0.05484, 0.2134, 0.05558, 0.2129, 0.05558, 0.2129, 0.05484, 0.2049, 0.05792, 0.2049, 0.05718, 0.2055, 0.05718, 0.2055, 0.05792, 0.2066, 0.05718, 0.2066, 0.05792, 0.2061, 0.05792, 0.2061, 0.05718, 0.2285, 0.03837, 0.2285, 0.03743, 0.2288, 0.03743, 0.2288, 0.03837, 0.2081, 0.05544, 0.208, 0.05532, 0.208, 0.05499, 0.2081, 0.05487, 0.2076, 0.05544, 0.2077, 0.05532, 0.208, 0.05532, 0.2081, 0.05544, 0.2081, 0.05487, 0.208, 0.05499, 0.2077, 0.05499, 0.2076, 0.05487, 0.2275, 0.05652, 0.2275, 0.05619, 0.2278, 0.05619, 0.2278, 0.05652, 0.2202, 0.05725, 0.2202, 0.05819, 0.2199, 0.05819, 0.2199, 0.05725, 0.2199, 0.05725, 0.2199, 0.05819, 0.2196, 0.05819, 0.2196, 0.05725, 0.2196, 0.05725, 0.2196, 0.05819, 0.2192, 0.05819, 0.2192, 0.05725, 0.2106, 0.05701, 0.2113, 0.05681, 0.2113, 0.05763, 0.2106, 0.05743, 0.2253, 0.04873, 0.2253, 0.04803, 0.2256, 0.04803, 0.2256, 0.04873, 0.2113, 0.05701, 0.212, 0.05681, 0.212, 0.05763, 0.2113, 0.05743, 0.2254, 0.04495, 0.2254, 0.04426, 0.2257, 0.04426, 0.2257, 0.04495, 0.2073, 0.0574, 0.2076, 0.0574, 0.2076, 0.05782, 0.2073, 0.05782, 0.2032, 0.0578, 0.2032, 0.05738, 0.2039, 0.05718, 0.2039, 0.05799, 0.2256, 0.04943, 0.2253, 0.04943, 0.2253, 0.04873, 0.2256, 0.04873, 0.2099, 0.05743, 0.2099, 0.05701, 0.2106, 0.05681, 0.2106, 0.05763, 0.2257, 0.04563, 0.2254, 0.04563, 0.2254, 0.04495, 0.2257, 0.04495, 0.2187, 0.05725, 0.2187, 0.05767, 0.2184, 0.05767, 0.2184, 0.05725, 0.2307, 0.03184, 0.2296, 0.03184, 0.2296, 0.02966, 0.2307, 0.02966, 0.2178, 0.05312, 0.2167, 0.05312, 0.2167, 0.0519, 0.2178, 0.0519, 0.2296, 0.02749, 0.2307, 0.02749, 0.2307, 0.02966, 0.2296, 0.02966, 0.2291, 0.05322, 0.228, 0.05322, 0.228, 0.052, 0.2291, 0.052, 0.2118, 0.05216, 0.2106, 0.05216, 0.2106, 0.04998, 0.2118, 0.04998, 0.2118, 0.04998, 0.213, 0.04998, 0.213, 0.05216, 0.2118, 0.05216, 0.2273, 0.04239, 0.2273, 0.04111, 0.2275, 0.04111, 0.2275, 0.04239, 0.2265, 0.04389, 0.2253, 0.04389, 0.2253, 0.04247, 0.2265, 0.04247, 0.2245, 0.05043, 0.2245, 0.04914, 0.2247, 0.04914, 0.2247, 0.05043, 0.2224, 0.05122, 0.2237, 0.05122, 0.2237, 0.05264, 0.2224, 0.05264, 0.209, 0.04283, 0.209, 0.04424, 0.2088, 0.04424, 0.2088, 0.04283, 0.2153, 0.04491, 0.2153, 0.04632, 0.2152, 0.04632, 0.2152, 0.04491, 0.2135, 0.05209, 0.2135, 0.0508, 0.2136, 0.0508, 0.2136, 0.05209, 0.2054, 0.05115, 0.2066, 0.05115, 0.2066, 0.05256, 0.2054, 0.05256, 0.2197, 0.05255, 0.2197, 0.05126, 0.2198, 0.05126, 0.2198, 0.05255, 0.2199, 0.05122, 0.2212, 0.05122, 0.2212, 0.05264, 0.2199, 0.05264, 0.2152, 0.04773, 0.2152, 0.04632, 0.2153, 0.04632, 0.2153, 0.04773, 0.209, 0.04848, 0.209, 0.04989, 0.2088, 0.04989, 0.2088, 0.04848, 0.2077, 0.05284, 0.2077, 0.05067, 0.2088, 0.05067, 0.2088, 0.05284, 0.2189, 0.0519, 0.2189, 0.05312, 0.2178, 0.05312, 0.2178, 0.0519, 0.2307, 0.02532, 0.2307, 0.02749, 0.2296, 0.02749, 0.2296, 0.02532, 0.2304, 0.052, 0.2304, 0.05322, 0.2293, 0.05322, 0.2293, 0.052, 0.2137, 0.05306, 0.2137, 0.05089, 0.2149, 0.05089, 0.2149, 0.05306, 0.2106, 0.04998, 0.2106, 0.05216, 0.2094, 0.05216, 0.2094, 0.04998, 0.2088, 0.04989, 0.209, 0.04989, 0.209, 0.05118, 0.2088, 0.05118, 0.2041, 0.05256, 0.2041, 0.05115, 0.2054, 0.05115, 0.2054, 0.05256, 0.2275, 0.04111, 0.2273, 0.04111, 0.2273, 0.03983, 0.2275, 0.03983, 0.2154, 0.05332, 0.2154, 0.0519, 0.2167, 0.0519, 0.2167, 0.05332, 0.2088, 0.04707, 0.209, 0.04707, 0.209, 0.04848, 0.2088, 0.04848, 0.209, 0.04566, 0.2088, 0.04566, 0.2088, 0.04424, 0.209, 0.04424, 0.2273, 0.05293, 0.2271, 0.05293, 0.2271, 0.05165, 0.2273, 0.05165, 0.2041, 0.05115, 0.2041, 0.05256, 0.2028, 0.05256, 0.2028, 0.05115, 0.2153, 0.05043, 0.2152, 0.05043, 0.2152, 0.04915, 0.2153, 0.04915, 0.2212, 0.05264, 0.2212, 0.05122, 0.2224, 0.05122, 0.2224, 0.05264, 0.2088, 0.04566, 0.209, 0.04566, 0.209, 0.04707, 0.2088, 0.04707, 0.2153, 0.04915, 0.2152, 0.04915, 0.2152, 0.04773, 0.2153, 0.04773, 0.2113, 0.058, 0.2112, 0.058, 0.2112, 0.05763, 0.2113, 0.05763, 0.2225, 0.05784, 0.2223, 0.05784, 0.2223, 0.05746, 0.2225, 0.05746, 0.2102, 0.058, 0.2101, 0.058, 0.2101, 0.05763, 0.2102, 0.05763, 0.225, 0.05797, 0.2249, 0.05797, 0.2249, 0.05759, 0.225, 0.05759, 0.211, 0.058, 0.2109, 0.058, 0.2109, 0.05763, 0.211, 0.05763, 0.2221, 0.05746, 0.2223, 0.05746, 0.2223, 0.05784, 0.2221, 0.05784, 0.2107, 0.058, 0.2106, 0.058, 0.2106, 0.05763, 0.2107, 0.05763, 0.2245, 0.05797, 0.2243, 0.05797, 0.2243, 0.05759, 0.2245, 0.05759, 0.2114, 0.058, 0.2113, 0.058, 0.2113, 0.05763, 0.2114, 0.05763, 0.2084, 0.05781, 0.2083, 0.05781, 0.2083, 0.05743, 0.2084, 0.05743, 0.213, 0.05787, 0.2129, 0.05787, 0.2129, 0.05749, 0.213, 0.05749, 0.2249, 0.05797, 0.2247, 0.05797, 0.2247, 0.05759, 0.2249, 0.05759, 0.2109, 0.058, 0.2107, 0.058, 0.2107, 0.05763, 0.2109, 0.05763, 0.2144, 0.05525, 0.2146, 0.05525, 0.2146, 0.05562, 0.2144, 0.05562, 0.223, 0.05784, 0.2228, 0.05784, 0.2228, 0.05746, 0.223, 0.05746, 0.2101, 0.058, 0.2099, 0.058, 0.2099, 0.05763, 0.2101, 0.05763, 0.213, 0.05712, 0.2129, 0.05712, 0.2129, 0.05675, 0.213, 0.05675, 0.2285, 0.04375, 0.2283, 0.04375, 0.2283, 0.04337, 0.2285, 0.04337, 0.2271, 0.05704, 0.227, 0.05704, 0.227, 0.05667, 0.2271, 0.05667, 0.2252, 0.05797, 0.225, 0.05797, 0.225, 0.05759, 0.2252, 0.05759, 0.222, 0.05799, 0.222, 0.05762, 0.2221, 0.05762, 0.2221, 0.05799, 0.2225, 0.05784, 0.2225, 0.05746, 0.2227, 0.05746, 0.2227, 0.05784, 0.2103, 0.05763, 0.2103, 0.058, 0.2102, 0.058, 0.2102, 0.05763, 0.224, 0.05797, 0.224, 0.05759, 0.2242, 0.05759, 0.2242, 0.05797, 0.2103, 0.058, 0.2103, 0.05763, 0.2105, 0.05763, 0.2105, 0.058, 0.2084, 0.05781, 0.2084, 0.05743, 0.2086, 0.05743, 0.2086, 0.05781, 0.2105, 0.058, 0.2105, 0.05763, 0.2106, 0.05763, 0.2106, 0.058, 0.2238, 0.05797, 0.2238, 0.05759, 0.224, 0.05759, 0.224, 0.05797, 0.2188, 0.04411, 0.2188, 0.04374, 0.219, 0.04374, 0.219, 0.04411, 0.2195, 0.04432, 0.2195, 0.04395, 0.2197, 0.04395, 0.2197, 0.04432, 0.2099, 0.04399, 0.2099, 0.04362, 0.21, 0.04362, 0.21, 0.04399, 0.221, 0.04445, 0.221, 0.04408, 0.2212, 0.04408, 0.2212, 0.04445, 0.227, 0.05779, 0.227, 0.05742, 0.2271, 0.05742, 0.2271, 0.05779, 0.2086, 0.05636, 0.2086, 0.05599, 0.2088, 0.05599, 0.2088, 0.05636, 0.211, 0.058, 0.211, 0.05763, 0.2112, 0.05763, 0.2112, 0.058, 0.2285, 0.04375, 0.2285, 0.04337, 0.2286, 0.04337, 0.2286, 0.04375, 0.2229, 0.05562, 0.2229, 0.05524, 0.223, 0.05524, 0.223, 0.05562, 0.2237, 0.05797, 0.2237, 0.05759, 0.2238, 0.05759, 0.2238, 0.05797, 0.2271, 0.05704, 0.2271, 0.05742, 0.227, 0.05742, 0.227, 0.05704, 0.2245, 0.05797, 0.2245, 0.05759, 0.2247, 0.05759, 0.2247, 0.05797, 0.7781, 0.4957, 0.7832, 0.4957, 0.7832, 0.5008, 0.7781, 0.5008, 0.7781, 0.5008, 0.7832, 0.5008, 0.7817, 0.5029, 0.7811, 0.5029, 0.7811, 0.5037, 0.7817, 0.5037, 0.7832, 0.5059, 0.7781, 0.5059, 0.7781, 0.5059, 0.7832, 0.5059, 0.7832, 0.511, 0.7781, 0.511, 0.7781, 0.511, 0.7832, 0.511, 0.7832, 0.5161, 0.7781, 0.5161, 0.8169, 0.1066, 0.8241, 0.1066, 0.8241, 0.1138, 0.8169, 0.1138, 0.7834, 0.5109, 0.7834, 0.506, 0.7834, 0.506, 0.7834, 0.5109, 0.788, 0.5109, 0.788, 0.506, 0.7882, 0.5059, 0.7882, 0.511, 0.788, 0.506, 0.7834, 0.506, 0.7832, 0.5059, 0.7882, 0.5059, 0.7834, 0.506, 0.7834, 0.5109, 0.7832, 0.511, 0.7832, 0.5059, 0.7834, 0.5109, 0.788, 0.5109, 0.7882, 0.511, 0.7832, 0.511, 0.7834, 0.506, 0.788, 0.506, 0.788, 0.5109, 0.7834, 0.5109, 0.788, 0.506, 0.788, 0.5109, 0.788, 0.5109, 0.788, 0.506, 0.788, 0.5109, 0.7834, 0.5109, 0.7834, 0.5109, 0.788, 0.5109, 0.7834, 0.506, 0.788, 0.506, 0.788, 0.506, 0.7834, 0.506, 0.7832, 0.5059, 0.7817, 0.5037, 0.7817, 0.5029, 0.7832, 0.5008, 0.8215, 0.1207, 0.8207, 0.1206, 0.8207, 0.1196, 0.8215, 0.1196])
me_plane_191.materials.append(mat_material_037)
me_plane_191.use_remesh_fix_poles = True
me_plane_191.use_remesh_preserve_attributes = False
me_plane_191.use_mirror_vertex_groups = False
me_plane_191.update()
me_plane_190 = bpy.data.meshes.new('Plane.190')
me_plane_190.from_pydata([(0.3874, -1.162, 0.2014), (0.5151, -1.162, 0.2014), (0.3874, -0.9609, 0.2014), (0.5151, -0.9609, 0.2014), (0.3874, -1.02, 0.05896), (0.5151, -1.02, 0.05896), (0.3874, -1.162, -5.17e-05), (0.5151, -1.162, -5.165e-05), (0.3874, -1.305, 0.05896), (0.5151, -1.305, 0.05896), (0.3874, -1.364, 0.2014), (0.5151, -1.364, 0.2014), (0.3874, -1.305, 0.3439), (0.5151, -1.305, 0.3439), (0.3874, -1.162, 0.4029), (0.5151, -1.162, 0.4029), (0.3874, -1.02, 0.3439), (0.5151, -1.02, 0.3439), (0.5151, -1.069, 0.108), (0.5151, -1.03, 0.2014), (0.5151, -1.162, 0.06933), (0.5151, -1.256, 0.108), (0.5151, -1.294, 0.2014), (0.5151, -1.256, 0.2948), (0.5151, -1.162, 0.3335), (0.5151, -1.069, 0.2948)], [], [(0, 2, 4), (1, 18, 19), (2, 3, 5, 4), (0, 4, 6), (1, 20, 18), (4, 5, 7, 6), (0, 6, 8), (1, 21, 20), (6, 7, 9, 8), (0, 8, 10), (1, 22, 21), (8, 9, 11, 10), (0, 10, 12), (1, 23, 22), (10, 11, 13, 12), (0, 12, 14), (1, 24, 23), (12, 13, 15, 14), (0, 14, 16), (1, 25, 24), (14, 15, 17, 16), (0, 16, 2), (1, 19, 25), (16, 17, 3, 2), (19, 18, 5, 3), (18, 20, 7, 5), (20, 21, 9, 7), (21, 22, 11, 9), (22, 23, 13, 11), (23, 24, 15, 13), (24, 25, 17, 15), (25, 19, 3, 17)])
_uv = me_plane_190.uv_layers.new(name='UVMap')
_uv.uv.foreach_set('vector', [0.1243, 0.0421, 0.124, 0.04124, 0.1247, 0.04124, 0.243, 0.04754, 0.2436, 0.0473, 0.2436, 0.04779, 0.1257, 0.05291, 0.1251, 0.05291, 0.1251, 0.05225, 0.1257, 0.05225, 0.1243, 0.0421, 0.1247, 0.04124, 0.1252, 0.04174, 0.243, 0.04754, 0.2432, 0.04696, 0.2436, 0.0473, 0.1271, 0.04083, 0.1277, 0.04083, 0.1277, 0.04149, 0.1271, 0.04149, 0.1243, 0.0421, 0.1252, 0.04174, 0.1252, 0.04246, 0.243, 0.04754, 0.2427, 0.04696, 0.2432, 0.04696, 0.1271, 0.04149, 0.1277, 0.04149, 0.1277, 0.04214, 0.1271, 0.04214, 0.1243, 0.0421, 0.1252, 0.04246, 0.1247, 0.04296, 0.243, 0.04754, 0.2424, 0.0473, 0.2427, 0.04696, 0.1283, 0.05133, 0.1277, 0.05133, 0.1277, 0.05069, 0.1283, 0.05069, 0.1243, 0.0421, 0.1247, 0.04296, 0.124, 0.04296, 0.243, 0.04754, 0.2424, 0.04779, 0.2424, 0.0473, 0.1283, 0.05069, 0.1277, 0.05069, 0.1277, 0.05002, 0.1283, 0.05002, 0.1243, 0.0421, 0.124, 0.04296, 0.1235, 0.04246, 0.243, 0.04754, 0.2427, 0.04813, 0.2424, 0.04779, 0.1277, 0.04346, 0.1271, 0.04346, 0.1271, 0.0428, 0.1277, 0.0428, 0.1243, 0.0421, 0.1235, 0.04246, 0.1235, 0.04174, 0.243, 0.04754, 0.2432, 0.04813, 0.2427, 0.04813, 0.1277, 0.0428, 0.1271, 0.0428, 0.1271, 0.04214, 0.1277, 0.04214, 0.1243, 0.0421, 0.1235, 0.04174, 0.124, 0.04124, 0.243, 0.04754, 0.2436, 0.04779, 0.2432, 0.04813, 0.1257, 0.05357, 0.1251, 0.05357, 0.1251, 0.05291, 0.1257, 0.05291, 0.1064, 0.04779, 0.1064, 0.0473, 0.1066, 0.04719, 0.1066, 0.0479, 0.1064, 0.0473, 0.106, 0.04696, 0.1061, 0.04669, 0.1066, 0.04719, 0.106, 0.04696, 0.1055, 0.04696, 0.1054, 0.04669, 0.1061, 0.04669, 0.1055, 0.04696, 0.1052, 0.0473, 0.1049, 0.04719, 0.1054, 0.04669, 0.1052, 0.0473, 0.1052, 0.04779, 0.1049, 0.0479, 0.1049, 0.04719, 0.1052, 0.04779, 0.1055, 0.04813, 0.1054, 0.0484, 0.1049, 0.0479, 0.1055, 0.04813, 0.106, 0.04813, 0.1061, 0.0484, 0.1054, 0.0484, 0.106, 0.04813, 0.1064, 0.04779, 0.1066, 0.0479, 0.1061, 0.0484])
me_plane_190.materials.append(mat_material_037)
me_plane_190.use_remesh_fix_poles = True
me_plane_190.use_remesh_preserve_attributes = False
me_plane_190.use_mirror_vertex_groups = False
me_plane_190.update()
me_plane_189 = bpy.data.meshes.new('Plane.189')
me_plane_189.from_pydata([(-0.3874, -1.162, 0.2014), (-0.5151, -1.162, 0.2014), (-0.3874, -0.9609, 0.2014), (-0.5151, -0.9609, 0.2014), (-0.3874, -1.02, 0.05896), (-0.5151, -1.02, 0.05896), (-0.3874, -1.162, -5.17e-05), (-0.5151, -1.162, -5.17e-05), (-0.3874, -1.305, 0.05896), (-0.5151, -1.305, 0.05896), (-0.3874, -1.364, 0.2014), (-0.5151, -1.364, 0.2014), (-0.3874, -1.305, 0.3439), (-0.5151, -1.305, 0.3439), (-0.3874, -1.162, 0.4029), (-0.5151, -1.162, 0.4029), (-0.3874, -1.02, 0.3439), (-0.5151, -1.02, 0.3439), (-0.5151, -1.069, 0.108), (-0.5151, -1.03, 0.2014), (-0.5151, -1.162, 0.06933), (-0.5151, -1.256, 0.108), (-0.5151, -1.294, 0.2014), (-0.5151, -1.256, 0.2948), (-0.5151, -1.162, 0.3335), (-0.5151, -1.069, 0.2948)], [], [(0, 4, 2), (1, 19, 18), (2, 4, 5, 3), (0, 6, 4), (1, 18, 20), (4, 6, 7, 5), (0, 8, 6), (1, 20, 21), (6, 8, 9, 7), (0, 10, 8), (1, 21, 22), (8, 10, 11, 9), (0, 12, 10), (1, 22, 23), (10, 12, 13, 11), (0, 14, 12), (1, 23, 24), (12, 14, 15, 13), (0, 16, 14), (1, 24, 25), (14, 16, 17, 15), (0, 2, 16), (1, 25, 19), (16, 2, 3, 17), (19, 3, 5, 18), (18, 5, 7, 20), (20, 7, 9, 21), (21, 9, 11, 22), (22, 11, 13, 23), (23, 13, 15, 24), (24, 15, 17, 25), (25, 17, 3, 19)])
_uv = me_plane_189.uv_layers.new(name='UVMap')
_uv.uv.foreach_set('vector', [0.1075, 0.04926, 0.1083, 0.04891, 0.1083, 0.04962, 0.2571, 0.05104, 0.2573, 0.05162, 0.2568, 0.05162, 0.1277, 0.04149, 0.1277, 0.04083, 0.1283, 0.04083, 0.1283, 0.04149, 0.1075, 0.04926, 0.1078, 0.0484, 0.1083, 0.04891, 0.2571, 0.05104, 0.2568, 0.05162, 0.2565, 0.05128, 0.1277, 0.04477, 0.1277, 0.04543, 0.1271, 0.04543, 0.1271, 0.04477, 0.1075, 0.04926, 0.1071, 0.0484, 0.1078, 0.0484, 0.2571, 0.05104, 0.2565, 0.05128, 0.2565, 0.05079, 0.1277, 0.04543, 0.1277, 0.04608, 0.1271, 0.04608, 0.1271, 0.04543, 0.1075, 0.04926, 0.1066, 0.04891, 0.1071, 0.0484, 0.2571, 0.05104, 0.2565, 0.05079, 0.2568, 0.05045, 0.1277, 0.05002, 0.1277, 0.04938, 0.1283, 0.04938, 0.1283, 0.05002, 0.1075, 0.04926, 0.1066, 0.04962, 0.1066, 0.04891, 0.2571, 0.05104, 0.2568, 0.05045, 0.2573, 0.05045, 0.1277, 0.04938, 0.1277, 0.04871, 0.1283, 0.04871, 0.1283, 0.04938, 0.1075, 0.04926, 0.1071, 0.05012, 0.1066, 0.04962, 0.2571, 0.05104, 0.2573, 0.05045, 0.2577, 0.05079, 0.1271, 0.04477, 0.1271, 0.04411, 0.1277, 0.04411, 0.1277, 0.04477, 0.1075, 0.04926, 0.1078, 0.05012, 0.1071, 0.05012, 0.2571, 0.05104, 0.2577, 0.05079, 0.2577, 0.05128, 0.1271, 0.04411, 0.1271, 0.04346, 0.1277, 0.04346, 0.1277, 0.04411, 0.1075, 0.04926, 0.1083, 0.04962, 0.1078, 0.05012, 0.2571, 0.05104, 0.2577, 0.05128, 0.2573, 0.05162, 0.1277, 0.04214, 0.1277, 0.04149, 0.1283, 0.04149, 0.1283, 0.04214, 0.1201, 0.05162, 0.1202, 0.05189, 0.1195, 0.05189, 0.1196, 0.05162, 0.1196, 0.05162, 0.1195, 0.05189, 0.119, 0.05139, 0.1193, 0.05128, 0.1193, 0.05128, 0.119, 0.05139, 0.119, 0.05068, 0.1193, 0.05079, 0.1193, 0.05079, 0.119, 0.05068, 0.1195, 0.05018, 0.1196, 0.05045, 0.1196, 0.05045, 0.1195, 0.05018, 0.1202, 0.05018, 0.1201, 0.05045, 0.1201, 0.05045, 0.1202, 0.05018, 0.1207, 0.05068, 0.1205, 0.05079, 0.1205, 0.05079, 0.1207, 0.05068, 0.1207, 0.05139, 0.1205, 0.05128, 0.1205, 0.05128, 0.1207, 0.05139, 0.1202, 0.05189, 0.1201, 0.05162])
me_plane_189.materials.append(mat_material_037)
me_plane_189.use_remesh_fix_poles = True
me_plane_189.use_remesh_preserve_attributes = False
me_plane_189.use_mirror_vertex_groups = False
me_plane_189.update()
me_plane_188 = bpy.data.meshes.new('Plane.188')
me_plane_188.from_pydata([(0.2427, 0.5512, 0.2014), (0.3705, 0.5512, 0.2014), (0.2427, 0.7526, 0.2014), (0.3705, 0.7526, 0.2014), (0.2427, 0.6936, 0.05896), (0.3705, 0.6936, 0.05896), (0.2427, 0.5512, -5.17e-05), (0.3705, 0.5512, -5.163e-05), (0.2427, 0.4087, 0.05896), (0.3705, 0.4087, 0.05896), (0.2427, 0.3497, 0.2014), (0.3705, 0.3497, 0.2014), (0.2427, 0.4087, 0.3439), (0.3705, 0.4087, 0.3439), (0.2427, 0.5512, 0.4029), (0.3705, 0.5512, 0.4029), (0.2427, 0.6936, 0.3439), (0.3705, 0.6936, 0.3439), (0.3874, 0.5512, 0.2014), (0.5151, 0.5512, 0.2014), (0.3874, 0.7526, 0.2014), (0.5151, 0.7526, 0.2014), (0.3874, 0.6936, 0.05896), (0.5151, 0.6936, 0.05896), (0.3874, 0.5512, -5.167e-05), (0.5151, 0.5512, -5.161e-05), (0.3874, 0.4087, 0.05896), (0.5151, 0.4087, 0.05896), (0.3874, 0.3497, 0.2014), (0.5151, 0.3497, 0.2014), (0.3874, 0.4087, 0.3439), (0.5151, 0.4087, 0.3439), (0.3874, 0.5512, 0.4029), (0.5151, 0.5512, 0.4029), (0.3874, 0.6936, 0.3439), (0.5151, 0.6936, 0.3439), (0.5151, 0.6446, 0.108), (0.5151, 0.6833, 0.2014), (0.5151, 0.5512, 0.06933), (0.5151, 0.4578, 0.108), (0.5151, 0.4191, 0.2014), (0.5151, 0.4578, 0.2948), (0.5151, 0.5512, 0.3335), (0.5151, 0.6446, 0.2948)], [], [(0, 2, 4), (1, 5, 3), (2, 3, 5, 4), (0, 4, 6), (1, 7, 5), (4, 5, 7, 6), (0, 6, 8), (1, 9, 7), (6, 7, 9, 8), (0, 8, 10), (1, 11, 9), (8, 9, 11, 10), (0, 10, 12), (1, 13, 11), (10, 11, 13, 12), (0, 12, 14), (1, 15, 13), (12, 13, 15, 14), (0, 14, 16), (1, 17, 15), (14, 15, 17, 16), (0, 16, 2), (1, 3, 17), (16, 17, 3, 2), (18, 20, 22), (19, 36, 37), (20, 21, 23, 22), (18, 22, 24), (19, 38, 36), (22, 23, 25, 24), (18, 24, 26), (19, 39, 38), (24, 25, 27, 26), (18, 26, 28), (19, 40, 39), (26, 27, 29, 28), (18, 28, 30), (19, 41, 40), (28, 29, 31, 30), (18, 30, 32), (19, 42, 41), (30, 31, 33, 32), (18, 32, 34), (19, 43, 42), (32, 33, 35, 34), (18, 34, 20), (19, 37, 43), (34, 35, 21, 20), (37, 36, 23, 21), (36, 38, 25, 23), (38, 39, 27, 25), (39, 40, 29, 27), (40, 41, 31, 29), (41, 42, 33, 31), (42, 43, 35, 33), (43, 37, 21, 35)])
_uv = me_plane_188.uv_layers.new(name='UVMap')
_uv.uv.foreach_set('vector', [0.1243, 0.04382, 0.1235, 0.04346, 0.124, 0.04296, 0.1075, 0.04754, 0.1078, 0.04669, 0.1083, 0.04719, 0.1283, 0.0428, 0.1277, 0.0428, 0.1277, 0.04214, 0.1283, 0.04214, 0.1243, 0.04382, 0.124, 0.04296, 0.1247, 0.04296, 0.1075, 0.04754, 0.1071, 0.04669, 0.1078, 0.04669, 0.1245, 0.04467, 0.1251, 0.04467, 0.1251, 0.04533, 0.1245, 0.04533, 0.1243, 0.04382, 0.1247, 0.04296, 0.1252, 0.04346, 0.1075, 0.04754, 0.1066, 0.04719, 0.1071, 0.04669, 0.1245, 0.04533, 0.1251, 0.04533, 0.1251, 0.04599, 0.1245, 0.04599, 0.1243, 0.04382, 0.1252, 0.04346, 0.1252, 0.04417, 0.1075, 0.04754, 0.1066, 0.0479, 0.1066, 0.04719, 0.1277, 0.05253, 0.1283, 0.05253, 0.1283, 0.05318, 0.1277, 0.05318, 0.1243, 0.04382, 0.1252, 0.04417, 0.1247, 0.04467, 0.1075, 0.04754, 0.1071, 0.0484, 0.1066, 0.0479, 0.1277, 0.05318, 0.1283, 0.05318, 0.1283, 0.05385, 0.1277, 0.05385, 0.1243, 0.04382, 0.1247, 0.04467, 0.124, 0.04467, 0.1075, 0.04754, 0.1078, 0.0484, 0.1071, 0.0484, 0.1277, 0.05134, 0.1271, 0.05134, 0.1271, 0.05068, 0.1277, 0.05068, 0.1243, 0.04382, 0.124, 0.04467, 0.1235, 0.04417, 0.1075, 0.04754, 0.1083, 0.0479, 0.1078, 0.0484, 0.1277, 0.05068, 0.1271, 0.05068, 0.1271, 0.05002, 0.1277, 0.05002, 0.1243, 0.04382, 0.1235, 0.04417, 0.1235, 0.04346, 0.1075, 0.04754, 0.1083, 0.04719, 0.1083, 0.0479, 0.1283, 0.04346, 0.1277, 0.04346, 0.1277, 0.0428, 0.1283, 0.0428, 0.1075, 0.05098, 0.1066, 0.05062, 0.1071, 0.05012, 0.2588, 0.05104, 0.2585, 0.05162, 0.2582, 0.05128, 0.1188, 0.05312, 0.1182, 0.05312, 0.1182, 0.05246, 0.1188, 0.05246, 0.1075, 0.05098, 0.1071, 0.05012, 0.1078, 0.05012, 0.2588, 0.05104, 0.259, 0.05162, 0.2585, 0.05162, 0.1271, 0.04608, 0.1277, 0.04608, 0.1277, 0.04674, 0.1271, 0.04674, 0.1075, 0.05098, 0.1078, 0.05012, 0.1083, 0.05062, 0.2588, 0.05104, 0.2594, 0.05128, 0.259, 0.05162, 0.1271, 0.04674, 0.1277, 0.04674, 0.1277, 0.0474, 0.1271, 0.0474, 0.1075, 0.05098, 0.1083, 0.05062, 0.1083, 0.05133, 0.2588, 0.05104, 0.2594, 0.05079, 0.2594, 0.05128, 0.1283, 0.04739, 0.1277, 0.04739, 0.1277, 0.04675, 0.1283, 0.04675, 0.1075, 0.05098, 0.1083, 0.05133, 0.1078, 0.05183, 0.2588, 0.05104, 0.259, 0.05045, 0.2594, 0.05079, 0.1283, 0.04675, 0.1277, 0.04675, 0.1277, 0.04608, 0.1283, 0.04608, 0.1075, 0.05098, 0.1078, 0.05183, 0.1071, 0.05183, 0.2588, 0.05104, 0.2585, 0.05045, 0.259, 0.05045, 0.1279, 0.03984, 0.1273, 0.03984, 0.1273, 0.03918, 0.1279, 0.03918, 0.1075, 0.05098, 0.1071, 0.05183, 0.1066, 0.05133, 0.2588, 0.05104, 0.2582, 0.05079, 0.2585, 0.05045, 0.1279, 0.03918, 0.1273, 0.03918, 0.1273, 0.03852, 0.1279, 0.03852, 0.1075, 0.05098, 0.1066, 0.05133, 0.1066, 0.05062, 0.2588, 0.05104, 0.2582, 0.05128, 0.2582, 0.05079, 0.1188, 0.05377, 0.1182, 0.05377, 0.1182, 0.05312, 0.1188, 0.05312, 0.121, 0.05128, 0.1214, 0.05162, 0.1212, 0.05189, 0.1207, 0.05139, 0.1214, 0.05162, 0.1218, 0.05162, 0.122, 0.05189, 0.1212, 0.05189, 0.1218, 0.05162, 0.1222, 0.05128, 0.1225, 0.05139, 0.122, 0.05189, 0.1222, 0.05128, 0.1222, 0.05079, 0.1225, 0.05068, 0.1225, 0.05139, 0.1222, 0.05079, 0.1218, 0.05045, 0.122, 0.05018, 0.1225, 0.05068, 0.1218, 0.05045, 0.1214, 0.05045, 0.1212, 0.05018, 0.122, 0.05018, 0.1214, 0.05045, 0.121, 0.05079, 0.1207, 0.05068, 0.1212, 0.05018, 0.121, 0.05079, 0.121, 0.05128, 0.1207, 0.05139, 0.1207, 0.05068])
me_plane_188.materials.append(mat_material_037)
me_plane_188.use_remesh_fix_poles = True
me_plane_188.use_remesh_preserve_attributes = False
me_plane_188.use_mirror_vertex_groups = False
me_plane_188.update()
me_plane_187 = bpy.data.meshes.new('Plane.187')
me_plane_187.from_pydata([(-0.2427, 0.5512, 0.2014), (-0.3705, 0.5512, 0.2014), (-0.2427, 0.7526, 0.2014), (-0.3705, 0.7526, 0.2014), (-0.2427, 0.6936, 0.05896), (-0.3705, 0.6936, 0.05896), (-0.2427, 0.5512, -5.165e-05), (-0.3705, 0.5512, -5.163e-05), (-0.2427, 0.4087, 0.05896), (-0.3705, 0.4087, 0.05896), (-0.2427, 0.3497, 0.2014), (-0.3705, 0.3497, 0.2014), (-0.2427, 0.4087, 0.3439), (-0.3705, 0.4087, 0.3439), (-0.2427, 0.5512, 0.4029), (-0.3705, 0.5512, 0.4029), (-0.2427, 0.6936, 0.3439), (-0.3705, 0.6936, 0.3439), (-0.3874, 0.5512, 0.2014), (-0.5151, 0.5512, 0.2014), (-0.3874, 0.7526, 0.2014), (-0.5151, 0.7526, 0.2014), (-0.3874, 0.6936, 0.05896), (-0.5151, 0.6936, 0.05896), (-0.3874, 0.5512, -5.167e-05), (-0.5151, 0.5512, -5.165e-05), (-0.3874, 0.4087, 0.05896), (-0.5151, 0.4087, 0.05896), (-0.3874, 0.3497, 0.2014), (-0.5151, 0.3497, 0.2014), (-0.3874, 0.4087, 0.3439), (-0.5151, 0.4087, 0.3439), (-0.3874, 0.5512, 0.4029), (-0.5151, 0.5512, 0.4029), (-0.3874, 0.6936, 0.3439), (-0.5151, 0.6936, 0.3439), (-0.5151, 0.6446, 0.108), (-0.5151, 0.6833, 0.2014), (-0.5151, 0.5512, 0.06933), (-0.5151, 0.4578, 0.108), (-0.5151, 0.4191, 0.2014), (-0.5151, 0.4578, 0.2948), (-0.5151, 0.5512, 0.3335), (-0.5151, 0.6446, 0.2948)], [], [(0, 4, 2), (1, 3, 5), (2, 4, 5, 3), (0, 6, 4), (1, 5, 7), (4, 6, 7, 5), (0, 8, 6), (1, 7, 9), (6, 8, 9, 7), (0, 10, 8), (1, 9, 11), (8, 10, 11, 9), (0, 12, 10), (1, 11, 13), (10, 12, 13, 11), (0, 14, 12), (1, 13, 15), (12, 14, 15, 13), (0, 16, 14), (1, 15, 17), (14, 16, 17, 15), (0, 2, 16), (1, 17, 3), (16, 2, 3, 17), (18, 22, 20), (19, 37, 36), (20, 22, 23, 21), (18, 24, 22), (19, 36, 38), (22, 24, 25, 23), (18, 26, 24), (19, 38, 39), (24, 26, 27, 25), (18, 28, 26), (19, 39, 40), (26, 28, 29, 27), (18, 30, 28), (19, 40, 41), (28, 30, 31, 29), (18, 32, 30), (19, 41, 42), (30, 32, 33, 31), (18, 34, 32), (19, 42, 43), (32, 34, 35, 33), (18, 20, 34), (19, 43, 37), (34, 20, 21, 35), (37, 21, 23, 36), (36, 23, 25, 38), (38, 25, 27, 39), (39, 27, 29, 40), (40, 29, 31, 41), (41, 31, 33, 42), (42, 33, 35, 43), (43, 35, 21, 37)])
_uv = me_plane_187.uv_layers.new(name='UVMap')
_uv.uv.foreach_set('vector', [0.1179, 0.0516, 0.1175, 0.05246, 0.117, 0.05195, 0.1058, 0.05098, 0.1049, 0.05062, 0.1054, 0.05012, 0.1277, 0.04543, 0.1277, 0.04477, 0.1283, 0.04477, 0.1283, 0.04543, 0.1179, 0.0516, 0.1182, 0.05246, 0.1175, 0.05246, 0.1058, 0.05098, 0.1054, 0.05012, 0.1061, 0.05012, 0.1277, 0.04871, 0.1277, 0.04937, 0.1271, 0.04937, 0.1271, 0.04871, 0.1179, 0.0516, 0.1187, 0.05195, 0.1182, 0.05246, 0.1058, 0.05098, 0.1061, 0.05012, 0.1066, 0.05062, 0.1277, 0.04937, 0.1277, 0.05002, 0.1271, 0.05002, 0.1271, 0.04937, 0.1179, 0.0516, 0.1187, 0.05124, 0.1187, 0.05195, 0.1058, 0.05098, 0.1066, 0.05062, 0.1066, 0.05133, 0.1236, 0.05261, 0.1236, 0.05326, 0.123, 0.05326, 0.123, 0.05261, 0.1179, 0.0516, 0.1182, 0.05074, 0.1187, 0.05124, 0.1058, 0.05098, 0.1066, 0.05133, 0.1061, 0.05183, 0.1236, 0.05326, 0.1236, 0.05392, 0.123, 0.05392, 0.123, 0.05326, 0.1179, 0.0516, 0.1175, 0.05074, 0.1182, 0.05074, 0.1058, 0.05098, 0.1061, 0.05183, 0.1054, 0.05183, 0.1273, 0.03721, 0.1273, 0.03655, 0.1279, 0.03655, 0.1279, 0.03721, 0.1179, 0.0516, 0.117, 0.05124, 0.1175, 0.05074, 0.1058, 0.05098, 0.1054, 0.05183, 0.1049, 0.05133, 0.1273, 0.03655, 0.1273, 0.0359, 0.1279, 0.0359, 0.1279, 0.03655, 0.1179, 0.0516, 0.117, 0.05195, 0.117, 0.05124, 0.1058, 0.05098, 0.1049, 0.05133, 0.1049, 0.05062, 0.1277, 0.04608, 0.1277, 0.04543, 0.1283, 0.04543, 0.1283, 0.04608, 0.1162, 0.0516, 0.117, 0.05195, 0.1165, 0.05246, 0.243, 0.04926, 0.2424, 0.04902, 0.2427, 0.04868, 0.1283, 0.04411, 0.1283, 0.04477, 0.1277, 0.04477, 0.1277, 0.04411, 0.1162, 0.0516, 0.117, 0.05124, 0.117, 0.05195, 0.243, 0.04926, 0.2427, 0.04868, 0.2432, 0.04868, 0.1277, 0.0474, 0.1277, 0.04805, 0.1271, 0.04805, 0.1271, 0.0474, 0.1162, 0.0516, 0.1165, 0.05074, 0.117, 0.05124, 0.243, 0.04926, 0.2432, 0.04868, 0.2436, 0.04902, 0.1277, 0.04805, 0.1277, 0.04871, 0.1271, 0.04871, 0.1271, 0.04805, 0.1162, 0.0516, 0.1158, 0.05074, 0.1165, 0.05074, 0.243, 0.04926, 0.2436, 0.04902, 0.2436, 0.0495, 0.1277, 0.04871, 0.1277, 0.04806, 0.1283, 0.04806, 0.1283, 0.04871, 0.1162, 0.0516, 0.1153, 0.05124, 0.1158, 0.05074, 0.243, 0.04926, 0.2436, 0.0495, 0.2432, 0.04984, 0.1277, 0.04806, 0.1277, 0.0474, 0.1283, 0.0474, 0.1283, 0.04806, 0.1162, 0.0516, 0.1153, 0.05195, 0.1153, 0.05124, 0.243, 0.04926, 0.2432, 0.04984, 0.2427, 0.04984, 0.1273, 0.03852, 0.1273, 0.03787, 0.1279, 0.03787, 0.1279, 0.03852, 0.1162, 0.0516, 0.1158, 0.05246, 0.1153, 0.05195, 0.243, 0.04926, 0.2427, 0.04984, 0.2424, 0.0495, 0.1273, 0.03787, 0.1273, 0.03721, 0.1279, 0.03721, 0.1279, 0.03787, 0.1162, 0.0516, 0.1165, 0.05246, 0.1158, 0.05246, 0.243, 0.04926, 0.2424, 0.0495, 0.2424, 0.04902, 0.1283, 0.04346, 0.1283, 0.04411, 0.1277, 0.04411, 0.1277, 0.04346, 0.1052, 0.04902, 0.1049, 0.04891, 0.1054, 0.0484, 0.1055, 0.04868, 0.1055, 0.04868, 0.1054, 0.0484, 0.1061, 0.0484, 0.106, 0.04868, 0.106, 0.04868, 0.1061, 0.0484, 0.1066, 0.04891, 0.1064, 0.04902, 0.1064, 0.04902, 0.1066, 0.04891, 0.1066, 0.04962, 0.1064, 0.0495, 0.1064, 0.0495, 0.1066, 0.04962, 0.1061, 0.05012, 0.106, 0.04984, 0.106, 0.04984, 0.1061, 0.05012, 0.1054, 0.05012, 0.1055, 0.04984, 0.1055, 0.04984, 0.1054, 0.05012, 0.1049, 0.04962, 0.1052, 0.0495, 0.1052, 0.0495, 0.1049, 0.04962, 0.1049, 0.04891, 0.1052, 0.04902])
me_plane_187.materials.append(mat_material_037)
me_plane_187.use_remesh_fix_poles = True
me_plane_187.use_remesh_preserve_attributes = False
me_plane_187.use_mirror_vertex_groups = False
me_plane_187.update()

# ---- objects
ob_truck_02_flat_blue = bpy.data.objects.new('Truck_02_Flat_Blue', me_plane_191)
ob_wheel_fl = bpy.data.objects.new('Wheel_FL', me_plane_190)
ob_wheel_fr = bpy.data.objects.new('Wheel_FR', me_plane_189)
ob_wheel_rl = bpy.data.objects.new('Wheel_RL', me_plane_188)
ob_wheel_rr = bpy.data.objects.new('Wheel_RR', me_plane_187)

# ---- transforms, parenting, visibility, modifiers, constraints
ob_truck_02_flat_blue.location = (0.0, 0.0, 0.0)
ob_truck_02_flat_blue.lineart.crease_threshold = 0.0
ob_wheel_fl.parent = ob_truck_02_flat_blue
ob_wheel_fl.location = (0.0, 0.0, 0.0)
ob_wheel_fl.lineart.crease_threshold = 0.0
ob_wheel_fr.parent = ob_truck_02_flat_blue
ob_wheel_fr.location = (0.0, 0.0, 0.0)
ob_wheel_fr.lineart.crease_threshold = 0.0
ob_wheel_rl.parent = ob_truck_02_flat_blue
ob_wheel_rl.location = (0.0, 0.0, 0.0)
ob_wheel_rl.lineart.crease_threshold = 0.0
ob_wheel_rr.parent = ob_truck_02_flat_blue
ob_wheel_rr.location = (0.0, 0.0, 0.0)
ob_wheel_rr.lineart.crease_threshold = 0.0

# ---- collection membership
col_collection.objects.link(ob_truck_02_flat_blue)
col_collection.objects.link(ob_wheel_fl)
col_collection.objects.link(ob_wheel_fr)
col_collection.objects.link(ob_wheel_rl)
col_collection.objects.link(ob_wheel_rr)

# ---- scene / render settings (as saved in the file)
scene.frame_start = 1; scene.frame_end = 250; scene.frame_set(0)
scene.render.engine = 'BLENDER_EEVEE_NEXT'
scene.cycles.use_denoising = False
scene.cycles.samples = 128
scene.cycles.sampling_pattern = 'TABULATED_SOBOL'
scene.cycles.use_adaptive_sampling = False
scene.cycles.use_light_tree = False
scene.view_settings.view_transform = 'Filmic'
bpy.context.view_layer.update()

# ---- added for rendering (the .blend has no active camera and no usable light): camera, sun
cam_auto = bpy.data.cameras.new('AutoCamera')
cam_auto.lens = 50.0
cam_auto.sensor_width = 36.0
cam_auto.clip_end = 1000.0
ob_auto_camera = bpy.data.objects.new('AutoCamera', cam_auto)
scene.collection.objects.link(ob_auto_camera)
ob_auto_camera.location = (3.41845, -4.23823, 3.32145)
ob_auto_camera.rotation_euler = (1.09748, -7.21219e-08, 0.694738)
scene.camera = ob_auto_camera
light_auto_sun = bpy.data.lights.new('AutoSun', 'SUN')
light_auto_sun.energy = 3.0
light_auto_sun.angle = 0.0523599
ob_auto_sun = bpy.data.objects.new('AutoSun', light_auto_sun)
scene.collection.objects.link(ob_auto_sun)
ob_auto_sun.rotation_euler = (0.872665, 0.174533, 0.523599)
bpy.context.view_layer.update()
